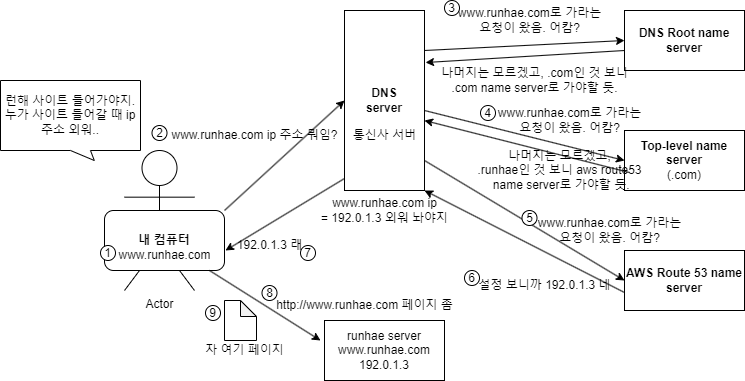

The diagram above was exported from draw.io. Its source (the exported page's mxGraphModel, read from the mxfile embedded in the PNG):
<mxGraphModel dx="1147" dy="611" grid="1" gridSize="10" guides="1" tooltips="1" connect="1" arrows="1" fold="1" page="1" pageScale="1" pageWidth="827" pageHeight="1169" math="0" shadow="0">
  <root>
    <mxCell id="0" />
    <mxCell id="1" parent="0" />
    <mxCell id="D7JPphR44YKgnwdg0Esb-1" value="Actor" style="shape=umlActor;verticalLabelPosition=bottom;verticalAlign=top;html=1;outlineConnect=0;" vertex="1" parent="1">
      <mxGeometry x="144" y="280" width="70" height="140" as="geometry" />
    </mxCell>
    <mxCell id="D7JPphR44YKgnwdg0Esb-2" value="&lt;b&gt;내 컴퓨터&lt;/b&gt;" style="rounded=1;whiteSpace=wrap;html=1;" vertex="1" parent="1">
      <mxGeometry x="124" y="340" width="120" height="60" as="geometry" />
    </mxCell>
    <mxCell id="D7JPphR44YKgnwdg0Esb-3" value="&lt;b&gt;DNS&lt;br&gt;server&lt;/b&gt;" style="rounded=0;whiteSpace=wrap;html=1;" vertex="1" parent="1">
      <mxGeometry x="364" y="140" width="80" height="180" as="geometry" />
    </mxCell>
    <mxCell id="D7JPphR44YKgnwdg0Esb-4" value="&lt;b&gt;DNS Root name server&lt;/b&gt;" style="rounded=0;whiteSpace=wrap;html=1;" vertex="1" parent="1">
      <mxGeometry x="644" y="140" width="120" height="60" as="geometry" />
    </mxCell>
    <mxCell id="D7JPphR44YKgnwdg0Esb-5" value="&lt;b&gt;Top-level name server&lt;br&gt;&lt;/b&gt;(.com)" style="rounded=0;whiteSpace=wrap;html=1;" vertex="1" parent="1">
      <mxGeometry x="644" y="260" width="120" height="60" as="geometry" />
    </mxCell>
    <mxCell id="D7JPphR44YKgnwdg0Esb-6" value="&lt;b&gt;AWS Route 53 name server&lt;/b&gt;" style="rounded=0;whiteSpace=wrap;html=1;" vertex="1" parent="1">
      <mxGeometry x="644" y="380" width="120" height="60" as="geometry" />
    </mxCell>
    <mxCell id="D7JPphR44YKgnwdg0Esb-7" value="" style="endArrow=classic;html=1;rounded=0;entryX=0;entryY=0.5;entryDx=0;entryDy=0;" edge="1" parent="1" target="D7JPphR44YKgnwdg0Esb-3">
      <mxGeometry width="50" height="50" relative="1" as="geometry">
        <mxPoint x="244" y="340" as="sourcePoint" />
        <mxPoint x="294" y="290" as="targetPoint" />
      </mxGeometry>
    </mxCell>
    <mxCell id="D7JPphR44YKgnwdg0Esb-8" value="" style="endArrow=classic;html=1;rounded=0;entryX=0;entryY=0.5;entryDx=0;entryDy=0;" edge="1" parent="1" target="D7JPphR44YKgnwdg0Esb-4">
      <mxGeometry width="50" height="50" relative="1" as="geometry">
        <mxPoint x="444" y="180" as="sourcePoint" />
        <mxPoint x="494" y="130" as="targetPoint" />
      </mxGeometry>
    </mxCell>
    <mxCell id="D7JPphR44YKgnwdg0Esb-9" value="" style="endArrow=classic;html=1;rounded=0;entryX=0;entryY=0.5;entryDx=0;entryDy=0;" edge="1" parent="1" target="D7JPphR44YKgnwdg0Esb-5">
      <mxGeometry width="50" height="50" relative="1" as="geometry">
        <mxPoint x="444" y="240" as="sourcePoint" />
        <mxPoint x="644" y="230" as="targetPoint" />
      </mxGeometry>
    </mxCell>
    <mxCell id="D7JPphR44YKgnwdg0Esb-10" value="" style="endArrow=classic;html=1;rounded=0;entryX=0;entryY=0.5;entryDx=0;entryDy=0;" edge="1" parent="1" target="D7JPphR44YKgnwdg0Esb-6">
      <mxGeometry width="50" height="50" relative="1" as="geometry">
        <mxPoint x="444" y="290" as="sourcePoint" />
        <mxPoint x="644" y="340" as="targetPoint" />
      </mxGeometry>
    </mxCell>
    <mxCell id="D7JPphR44YKgnwdg0Esb-11" value="www.runhae.com ip 주소 뭐임?" style="text;html=1;align=center;verticalAlign=middle;resizable=0;points=[];autosize=1;strokeColor=none;fillColor=none;" vertex="1" parent="1">
      <mxGeometry x="179" y="250" width="190" height="30" as="geometry" />
    </mxCell>
    <mxCell id="D7JPphR44YKgnwdg0Esb-12" value="런해 사이트 들어가야지.&lt;br&gt;누가 사이트 들어갈 때 ip 주소 외워.." style="shape=callout;whiteSpace=wrap;html=1;perimeter=calloutPerimeter;position2=0.67;size=10;position=0.5;" vertex="1" parent="1">
      <mxGeometry x="20" y="210" width="140" height="80" as="geometry" />
    </mxCell>
    <mxCell id="D7JPphR44YKgnwdg0Esb-13" value="www.runhae.com" style="text;html=1;align=center;verticalAlign=middle;resizable=0;points=[];autosize=1;strokeColor=none;fillColor=none;" vertex="1" parent="1">
      <mxGeometry x="124" y="370" width="120" height="30" as="geometry" />
    </mxCell>
    <mxCell id="D7JPphR44YKgnwdg0Esb-14" value="통신사 서버" style="text;html=1;align=center;verticalAlign=middle;resizable=0;points=[];autosize=1;strokeColor=none;fillColor=none;" vertex="1" parent="1">
      <mxGeometry x="359" y="250" width="90" height="30" as="geometry" />
    </mxCell>
    <mxCell id="D7JPphR44YKgnwdg0Esb-15" value="www.runhae.com로 가라는&lt;br&gt;요청이 왔음. 어캄?" style="text;html=1;align=center;verticalAlign=middle;resizable=0;points=[];autosize=1;strokeColor=none;fillColor=none;" vertex="1" parent="1">
      <mxGeometry x="464" y="130" width="170" height="40" as="geometry" />
    </mxCell>
    <mxCell id="D7JPphR44YKgnwdg0Esb-16" value="나머지는 모르겠고, .com인 것 보니 &lt;br&gt;.com name server로 가야할 듯." style="text;html=1;align=center;verticalAlign=middle;resizable=0;points=[];autosize=1;strokeColor=none;fillColor=none;" vertex="1" parent="1">
      <mxGeometry x="449" y="190" width="210" height="40" as="geometry" />
    </mxCell>
    <mxCell id="D7JPphR44YKgnwdg0Esb-17" value="" style="endArrow=classic;html=1;rounded=0;entryX=1.013;entryY=0.289;entryDx=0;entryDy=0;entryPerimeter=0;" edge="1" parent="1" target="D7JPphR44YKgnwdg0Esb-3">
      <mxGeometry width="50" height="50" relative="1" as="geometry">
        <mxPoint x="644" y="180" as="sourcePoint" />
        <mxPoint x="694" y="130" as="targetPoint" />
      </mxGeometry>
    </mxCell>
    <mxCell id="D7JPphR44YKgnwdg0Esb-18" value="www.runhae.com로 가라는&lt;br&gt;요청이 왔음. 어캄?" style="text;html=1;align=center;verticalAlign=middle;resizable=0;points=[];autosize=1;strokeColor=none;fillColor=none;" vertex="1" parent="1">
      <mxGeometry x="504" y="230" width="170" height="40" as="geometry" />
    </mxCell>
    <mxCell id="D7JPphR44YKgnwdg0Esb-19" value="나머지는 모르겠고,&lt;br&gt;.runhae인 것 보니 aws route53&lt;br&gt;&amp;nbsp;name server로 가야할 듯." style="text;html=1;align=center;verticalAlign=middle;resizable=0;points=[];autosize=1;strokeColor=none;fillColor=none;" vertex="1" parent="1">
      <mxGeometry x="484" y="270" width="190" height="60" as="geometry" />
    </mxCell>
    <mxCell id="D7JPphR44YKgnwdg0Esb-20" value="" style="endArrow=classic;html=1;rounded=0;entryX=0.889;entryY=-0.067;entryDx=0;entryDy=0;entryPerimeter=0;" edge="1" parent="1">
      <mxGeometry width="50" height="50" relative="1" as="geometry">
        <mxPoint x="648.99" y="302.01" as="sourcePoint" />
        <mxPoint x="444" y="250" as="targetPoint" />
      </mxGeometry>
    </mxCell>
    <mxCell id="D7JPphR44YKgnwdg0Esb-21" value="www.runhae.com로 가라는&lt;br&gt;요청이 왔음. 어캄?" style="text;html=1;align=center;verticalAlign=middle;resizable=0;points=[];autosize=1;strokeColor=none;fillColor=none;" vertex="1" parent="1">
      <mxGeometry x="544" y="340" width="170" height="40" as="geometry" />
    </mxCell>
    <mxCell id="D7JPphR44YKgnwdg0Esb-22" value="" style="endArrow=classic;html=1;rounded=0;entryX=1;entryY=1;entryDx=0;entryDy=0;" edge="1" parent="1" target="D7JPphR44YKgnwdg0Esb-3">
      <mxGeometry width="50" height="50" relative="1" as="geometry">
        <mxPoint x="644" y="422.01" as="sourcePoint" />
        <mxPoint x="439.01" y="370" as="targetPoint" />
      </mxGeometry>
    </mxCell>
    <mxCell id="D7JPphR44YKgnwdg0Esb-23" value="설정 보니까 192.0.1.3 네" style="text;html=1;align=center;verticalAlign=middle;resizable=0;points=[];autosize=1;strokeColor=none;fillColor=none;" vertex="1" parent="1">
      <mxGeometry x="484" y="400" width="160" height="30" as="geometry" />
    </mxCell>
    <mxCell id="D7JPphR44YKgnwdg0Esb-24" value="192.0.1.3 래" style="text;html=1;align=center;verticalAlign=middle;resizable=0;points=[];autosize=1;strokeColor=none;fillColor=none;" vertex="1" parent="1">
      <mxGeometry x="244" y="360" width="90" height="30" as="geometry" />
    </mxCell>
    <mxCell id="D7JPphR44YKgnwdg0Esb-25" value="" style="endArrow=classic;html=1;rounded=0;entryX=1.008;entryY=0.333;entryDx=0;entryDy=0;entryPerimeter=0;" edge="1" parent="1" target="D7JPphR44YKgnwdg0Esb-13">
      <mxGeometry width="50" height="50" relative="1" as="geometry">
        <mxPoint x="364" y="308" as="sourcePoint" />
        <mxPoint x="165" y="320" as="targetPoint" />
      </mxGeometry>
    </mxCell>
    <mxCell id="D7JPphR44YKgnwdg0Esb-26" value="www.runhae.com ip&lt;br&gt;= 192.0.1.3 외워 놔야지" style="text;html=1;align=center;verticalAlign=middle;resizable=0;points=[];autosize=1;strokeColor=none;fillColor=none;" vertex="1" parent="1">
      <mxGeometry x="329" y="320" width="150" height="40" as="geometry" />
    </mxCell>
    <mxCell id="D7JPphR44YKgnwdg0Esb-27" value="8" style="ellipse;whiteSpace=wrap;html=1;aspect=fixed;" vertex="1" parent="1">
      <mxGeometry x="281.5" y="415" width="15" height="15" as="geometry" />
    </mxCell>
    <mxCell id="D7JPphR44YKgnwdg0Esb-28" value="7" style="ellipse;whiteSpace=wrap;html=1;aspect=fixed;" vertex="1" parent="1">
      <mxGeometry x="320" y="375" width="15" height="15" as="geometry" />
    </mxCell>
    <mxCell id="D7JPphR44YKgnwdg0Esb-29" value="6" style="ellipse;whiteSpace=wrap;html=1;aspect=fixed;" vertex="1" parent="1">
      <mxGeometry x="484" y="400" width="15" height="15" as="geometry" />
    </mxCell>
    <mxCell id="D7JPphR44YKgnwdg0Esb-30" value="5" style="ellipse;whiteSpace=wrap;html=1;aspect=fixed;" vertex="1" parent="1">
      <mxGeometry x="541.5" y="340" width="15" height="15" as="geometry" />
    </mxCell>
    <mxCell id="D7JPphR44YKgnwdg0Esb-31" value="4" style="ellipse;whiteSpace=wrap;html=1;aspect=fixed;" vertex="1" parent="1">
      <mxGeometry x="500" y="235" width="15" height="15" as="geometry" />
    </mxCell>
    <mxCell id="D7JPphR44YKgnwdg0Esb-32" value="3" style="ellipse;whiteSpace=wrap;html=1;aspect=fixed;" vertex="1" parent="1">
      <mxGeometry x="464" y="130" width="15" height="15" as="geometry" />
    </mxCell>
    <mxCell id="D7JPphR44YKgnwdg0Esb-33" value="2" style="ellipse;whiteSpace=wrap;html=1;aspect=fixed;" vertex="1" parent="1">
      <mxGeometry x="171.5" y="255" width="15" height="15" as="geometry" />
    </mxCell>
    <mxCell id="D7JPphR44YKgnwdg0Esb-34" value="1" style="ellipse;whiteSpace=wrap;html=1;aspect=fixed;" vertex="1" parent="1">
      <mxGeometry x="120" y="375" width="15" height="15" as="geometry" />
    </mxCell>
    <mxCell id="D7JPphR44YKgnwdg0Esb-39" value="runhae server&lt;br&gt;www.runhae.com&lt;br&gt;192.0.1.3" style="rounded=0;whiteSpace=wrap;html=1;" vertex="1" parent="1">
      <mxGeometry x="344" y="450" width="120" height="60" as="geometry" />
    </mxCell>
    <mxCell id="D7JPphR44YKgnwdg0Esb-40" value="9" style="ellipse;whiteSpace=wrap;html=1;aspect=fixed;" vertex="1" parent="1">
      <mxGeometry x="225" y="435" width="15" height="15" as="geometry" />
    </mxCell>
    <mxCell id="D7JPphR44YKgnwdg0Esb-41" value="" style="endArrow=classic;html=1;rounded=0;" edge="1" parent="1">
      <mxGeometry width="50" height="50" relative="1" as="geometry">
        <mxPoint x="229" y="400" as="sourcePoint" />
        <mxPoint x="340" y="470" as="targetPoint" />
      </mxGeometry>
    </mxCell>
    <mxCell id="D7JPphR44YKgnwdg0Esb-42" value="http://www.runhae.com 페이지 좀" style="text;html=1;align=center;verticalAlign=middle;resizable=0;points=[];autosize=1;strokeColor=none;fillColor=none;" vertex="1" parent="1">
      <mxGeometry x="284" y="420" width="200" height="30" as="geometry" />
    </mxCell>
    <mxCell id="D7JPphR44YKgnwdg0Esb-43" value="자 여기 페이지" style="text;html=1;align=center;verticalAlign=middle;resizable=0;points=[];autosize=1;strokeColor=none;fillColor=none;" vertex="1" parent="1">
      <mxGeometry x="214" y="465" width="100" height="30" as="geometry" />
    </mxCell>
    <mxCell id="D7JPphR44YKgnwdg0Esb-45" value="" style="shape=note;whiteSpace=wrap;html=1;backgroundOutline=1;darkOpacity=0.05;size=16;" vertex="1" parent="1">
      <mxGeometry x="244" y="430" width="32" height="40" as="geometry" />
    </mxCell>
  </root>
</mxGraphModel>